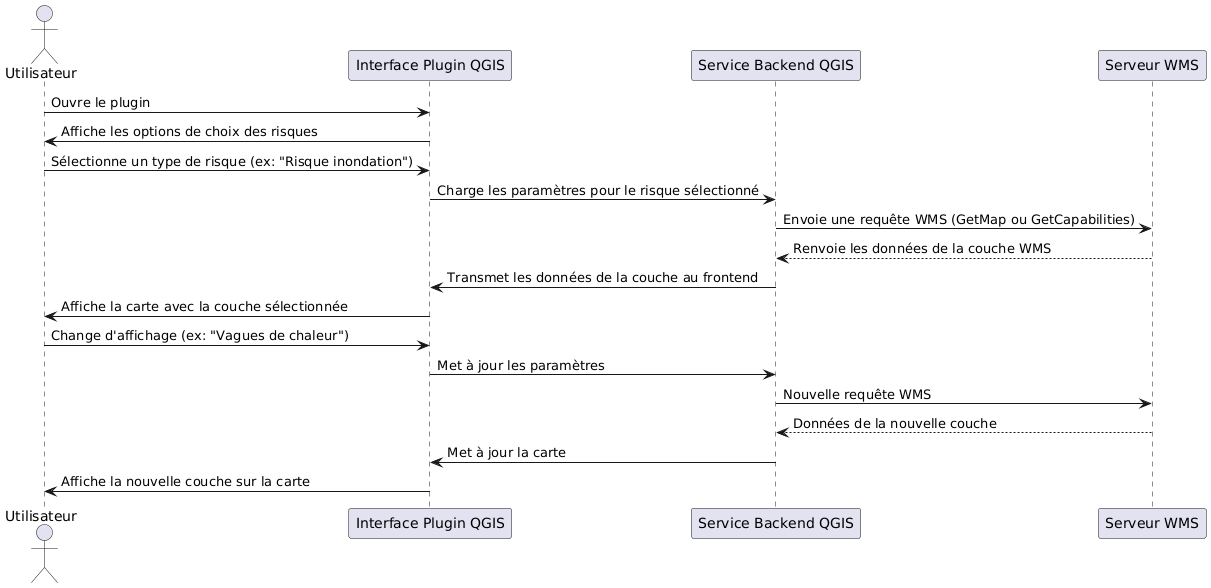

The diagram above was rendered by PlantUML. Its source (embedded in the PNG):
@startuml
actor Utilisateur
participant "Interface Plugin QGIS" as UI
participant "Service Backend QGIS" as Backend
participant "Serveur WMS" as WMS

Utilisateur -> UI : Ouvre le plugin
UI -> Utilisateur : Affiche les options de choix des risques
Utilisateur -> UI : Sélectionne un type de risque (ex: "Risque inondation")
UI -> Backend : Charge les paramètres pour le risque sélectionné
Backend -> WMS : Envoie une requête WMS (GetMap ou GetCapabilities)
WMS --> Backend : Renvoie les données de la couche WMS
Backend -> UI : Transmet les données de la couche au frontend
UI -> Utilisateur : Affiche la carte avec la couche sélectionnée

Utilisateur -> UI : Change d'affichage (ex: "Vagues de chaleur")
UI -> Backend : Met à jour les paramètres
Backend -> WMS : Nouvelle requête WMS
WMS --> Backend : Données de la nouvelle couche
Backend -> UI : Met à jour la carte
UI -> Utilisateur : Affiche la nouvelle couche sur la carte
@enduml